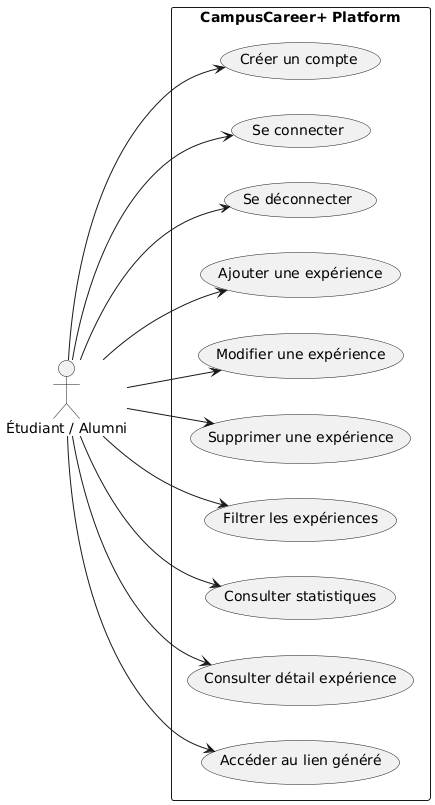

The diagram above was rendered by PlantUML. Its source (embedded in the PNG):
@startuml
left to right direction

actor "Étudiant / Alumni" as User

rectangle "CampusCareer+ Platform" {
  (Créer un compte)
  (Se connecter)
  (Se déconnecter)
  (Ajouter une expérience) 
  (Modifier une expérience)
  (Supprimer une expérience)
  (Filtrer les expériences)
  (Consulter statistiques)
  (Consulter détail expérience)
  (Accéder au lien généré)
}

User --> (Créer un compte)
User --> (Se connecter)
User --> (Se déconnecter)

User --> (Ajouter une expérience)
User --> (Modifier une expérience) 
User --> (Supprimer une expérience) 

User --> (Filtrer les expériences)
User --> (Consulter statistiques)
User --> (Consulter détail expérience)
User --> (Accéder au lien généré)
@enduml